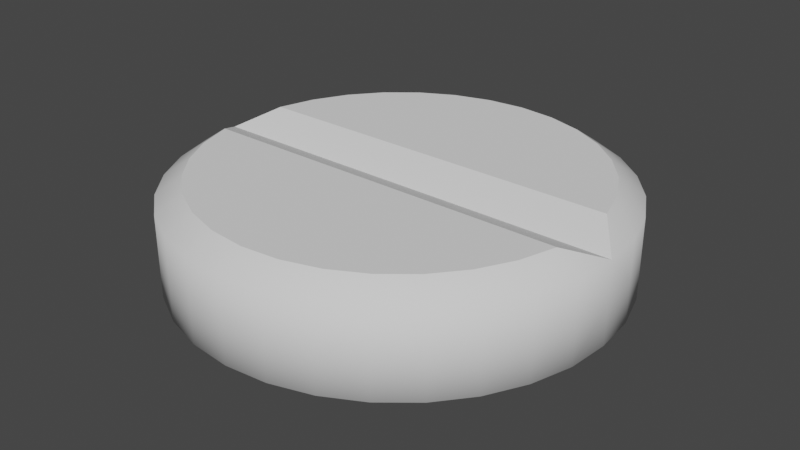 # Source: round_pill_1.blend  (saved by Blender 3.4.6; exported with 4.5.12 LTS)
import bpy
from mathutils import Matrix  # noqa: F401  (used for matrix-valued properties, if any)

bpy.ops.wm.read_factory_settings(use_empty=True)
scene = bpy.context.scene
scene.name = 'Scene'

# ---- collections
col_collection = bpy.data.collections.new('Collection'); scene.collection.children.link(col_collection)

# ---- node groups
ng_auto_smooth = bpy.data.node_groups.new('Auto Smooth', 'GeometryNodeTree')
_s = ng_auto_smooth.interface.new_socket(name='Geometry', in_out='OUTPUT', socket_type='NodeSocketGeometry')
_s = ng_auto_smooth.interface.new_socket(name='Geometry', in_out='INPUT', socket_type='NodeSocketGeometry')
_s = ng_auto_smooth.interface.new_socket(name='Angle', in_out='INPUT', socket_type='NodeSocketFloat')
_s.subtype = 'ANGLE'
_s.min_value = 0.0
_s.max_value = 3.142
ng_auto_smooth.is_modifier = True
_N = ng_auto_smooth.nodes; _L = ng_auto_smooth.links
n0 = _N.new('NodeGroupOutput'); n0.name = 'Group Output'; n0.location = (480, -100)
n1 = _N.new('NodeGroupInput'); n1.name = 'Group Input'; n1.location = (-420, -300)
n2 = _N.new('NodeGroupInput'); n2.name = 'Group Input.001'; n2.location = (-60, -100)
n3 = _N.new('GeometryNodeSetShadeSmooth'); n3.name = 'Set Shade Smooth'; n3.location = (120, -100)
n3.domain = 'EDGE'
n4 = _N.new('GeometryNodeSetShadeSmooth'); n4.name = 'Set Shade Smooth.001'; n4.location = (300, -100)
n5 = _N.new('GeometryNodeInputMeshEdgeAngle'); n5.name = 'Edge Angle'; n5.location = (-420, -220)
n6 = _N.new('GeometryNodeInputEdgeSmooth'); n6.name = 'Is Edge Smooth'; n6.location = (-60, -160)
n7 = _N.new('GeometryNodeInputShadeSmooth'); n7.name = 'Is Face Smooth'; n7.location = (-240, -340)
n8 = _N.new('FunctionNodeBooleanMath'); n8.name = 'Boolean Math'; n8.location = (-60, -220)
n9 = _N.new('FunctionNodeCompare'); n9.name = 'Compare'; n9.location = (-240, -180)
n9.operation = 'LESS_EQUAL'
_L.new(n5.outputs[0], n9.inputs[0])
_L.new(n4.outputs[0], n0.inputs[0])
_L.new(n1.outputs[1], n9.inputs[1])
_L.new(n9.outputs[0], n8.inputs[0])
_L.new(n7.outputs[0], n8.inputs[1])
_L.new(n2.outputs[0], n3.inputs[0])
_L.new(n6.outputs[0], n3.inputs[1])
_L.new(n3.outputs[0], n4.inputs[0])
_L.new(n8.outputs[0], n3.inputs[2])
n0.is_active_output = True

# ---- world
world_world = bpy.data.worlds.new('World'); scene.world = world_world
world_world.use_nodes = True; world_world.node_tree.nodes.clear()
_N = world_world.node_tree.nodes; _L = world_world.node_tree.links
n0 = _N.new('ShaderNodeOutputWorld'); n0.name = 'World Output'; n0.location = (300, 300)
n1 = _N.new('ShaderNodeBackground'); n1.name = 'Background'; n1.location = (10, 300)
n1.inputs[0].default_value = (0.05088, 0.05088, 0.05088, 1.0)
_L.new(n1.outputs[0], n0.inputs[0])
n0.is_active_output = True
world_world.color = (0.05088, 0.05088, 0.05088)
world_world.use_sun_shadow = False
world_world.sun_shadow_jitter_overblur = 0.0

# ---- meshes
me_cylinder = bpy.data.meshes.new('Cylinder')
me_cylinder.from_pydata([(0.0, 0.8841, 1.0), (0.0, 1.0, 0.6997), (0.1725, 0.8671, 1.0), (0.1951, 0.9808, 0.6997), (0.3383, 0.8168, 1.0), (0.3827, 0.9239, 0.6997), (0.4912, 0.7351, 1.0), (0.5556, 0.8315, 0.6997), (0.6251, 0.6251, 1.0), (0.7071, 0.7071, 0.6997), (0.7351, 0.4912, 1.0), (0.8315, 0.5556, 0.6997), (0.8168, 0.3383, 1.0), (0.9239, 0.3827, 0.6997), (0.8671, 0.1725, 1.0), (0.9808, 0.1951, 0.6997), (0.9966, 0.0, 0.7035), (0.8671, -0.1725, 1.0), (0.9808, -0.1951, 0.6997), (0.8168, -0.3383, 1.0), (0.9239, -0.3827, 0.6997), (0.7351, -0.4912, 1.0), (0.8315, -0.5556, 0.6997), (0.6251, -0.6251, 1.0), (0.7071, -0.7071, 0.6997), (0.4912, -0.7351, 1.0), (0.5556, -0.8315, 0.6997), (0.3383, -0.8168, 1.0), (0.3827, -0.9239, 0.6997), (0.1725, -0.8671, 1.0), (0.1951, -0.9808, 0.6997), (0.0, -0.8841, 1.0), (0.0, -1.0, 0.6997), (-0.1725, -0.8671, 1.0), (-0.1951, -0.9808, 0.6997), (-0.3383, -0.8168, 1.0), (-0.3827, -0.9239, 0.6997), (-0.4912, -0.7351, 1.0), (-0.5556, -0.8315, 0.6997), (-0.6251, -0.6251, 1.0), (-0.7071, -0.7071, 0.6997), (-0.7351, -0.4912, 1.0), (-0.8315, -0.5556, 0.6997), (-0.8168, -0.3383, 1.0), (-0.9239, -0.3827, 0.6997), (-0.8671, -0.1725, 1.0), (-0.9808, -0.1951, 0.6997), (-0.9979, 0.0, 0.7035), (-0.8671, 0.1725, 1.0), (-0.9808, 0.1951, 0.6997), (-0.8168, 0.3383, 1.0), (-0.9239, 0.3827, 0.6997), (-0.7351, 0.4912, 1.0), (-0.8315, 0.5556, 0.6997), (-0.6251, 0.6251, 1.0), (-0.7071, 0.7071, 0.6997), (-0.4912, 0.7351, 1.0), (-0.5556, 0.8315, 0.6997), (-0.3383, 0.8168, 1.0), (-0.3827, 0.9239, 0.6997), (-0.1725, 0.8671, 1.0), (-0.1951, 0.9808, 0.6997), (0.9808, 0.1951, 0.01041), (0.8315, -0.5556, 0.01041), (-0.9989, 0.0, 0.01231), (0.0, 0.8841, -1.0), (0.0, 1.0, -0.6997), (0.1725, 0.8671, -1.0), (0.1951, 0.9808, -0.6997), (0.3383, 0.8168, -1.0), (0.3827, 0.9239, -0.6997), (0.4912, 0.7351, -1.0), (0.5556, 0.8315, -0.6997), (0.6251, 0.6251, -1.0), (0.7071, 0.7071, -0.6997), (0.7351, 0.4912, -1.0), (0.8315, 0.5556, -0.6997), (0.8168, 0.3383, -1.0), (0.9239, 0.3827, -0.6997), (0.8671, 0.1725, -1.0), (0.9808, 0.1951, -0.6997), (0.9966, 0.0, -0.7035), (0.1951, 0.9808, 0.009206), (0.8671, -0.1725, -1.0), (0.9808, -0.1951, -0.6997), (0.8168, -0.3383, -1.0), (0.9239, -0.3827, -0.6997), (0.7351, -0.4912, -1.0), (0.8315, -0.5556, -0.6997), (0.6251, -0.6251, -1.0), (0.7071, -0.7071, -0.6997), (0.4912, -0.7351, -1.0), (0.5556, -0.8315, -0.6997), (0.3383, -0.8168, -1.0), (0.3827, -0.9239, -0.6997), (0.1725, -0.8671, -1.0), (0.1951, -0.9808, -0.6997), (0.0, -0.8841, -1.0), (0.0, -1.0, -0.6997), (-0.1725, -0.8671, -1.0), (-0.1951, -0.9808, -0.6997), (-0.3383, -0.8168, -1.0), (-0.3827, -0.9239, -0.6997), (-0.4912, -0.7351, -1.0), (-0.5556, -0.8315, -0.6997), (-0.6251, -0.6251, -1.0), (-0.7071, -0.7071, -0.6997), (-0.7351, -0.4912, -1.0), (-0.8315, -0.5556, -0.6997), (-0.8168, -0.3383, -1.0), (-0.9239, -0.3827, -0.6997), (-0.8671, -0.1725, -1.0), (-0.9808, -0.1951, -0.6997), (-0.9979, 0.0, -0.7035), (0.0, 1.0, 0.009206), (-0.8671, 0.1725, -1.0), (-0.9808, 0.1951, -0.6997), (-0.8168, 0.3383, -1.0), (-0.9239, 0.3827, -0.6997), (-0.7351, 0.4912, -1.0), (-0.8315, 0.5556, -0.6997), (-0.6251, 0.6251, -1.0), (-0.7071, 0.7071, -0.6997), (-0.4912, 0.7351, -1.0), (-0.5556, 0.8315, -0.6997), (-0.3383, 0.8168, -1.0), (-0.3827, 0.9239, -0.6997), (-0.1725, 0.8671, -1.0), (-0.1951, 0.9808, -0.6997), (-0.1951, 0.9808, 0.009206), (0.3827, 0.9239, 0.009206), (0.5556, 0.8315, 0.009206), (0.7071, 0.7071, 0.009206), (0.8315, 0.5556, 0.009206), (0.9239, 0.3827, 0.009206), (0.9808, -0.1951, 0.009206), (0.9239, -0.3827, 0.009206), (0.7071, -0.7071, 0.009206), (0.5556, -0.8315, 0.009206), (0.3827, -0.9239, 0.009206), (0.1951, -0.9808, 0.009206), (0.0, -1.0, 0.009206), (-0.1951, -0.9808, 0.009206), (-0.3827, -0.9239, 0.009206), (-0.5556, -0.8315, 0.009206), (-0.7071, -0.7071, 0.009206), (-0.8315, -0.5556, 0.009206), (-0.9239, -0.3827, 0.009206), (-0.9808, -0.1951, 0.009206), (-0.9808, 0.1951, 0.009206), (-0.9239, 0.3827, 0.009206), (-0.8315, 0.5556, 0.009206), (-0.7071, 0.7071, 0.009206), (-0.5556, 0.8315, 0.009206), (-0.3827, 0.9239, 0.009206), (0.9983, 0.0, 0.007307)], [], [(129, 61, 1, 114), (130, 5, 7, 131), (131, 7, 9, 132), (132, 9, 11, 133), (133, 11, 13, 134), (134, 13, 15, 62), (62, 15, 16, 155), (155, 16, 18, 135), (135, 18, 20, 136), (136, 20, 22, 63), (63, 22, 24, 137), (137, 24, 26, 138), (138, 26, 28, 139), (139, 28, 30, 140), (140, 30, 32, 141), (141, 32, 34, 142), (142, 34, 36, 143), (143, 36, 38, 144), (144, 38, 40, 145), (145, 40, 42, 146), (146, 42, 44, 147), (147, 44, 46, 148), (148, 46, 47, 64), (64, 47, 49, 149), (149, 49, 51, 150), (150, 51, 53, 151), (151, 53, 55, 152), (152, 55, 57, 153), (153, 57, 59, 154), (154, 59, 61, 129), (114, 1, 3, 82), (82, 3, 5, 130), (3, 1, 0, 2), (5, 3, 2, 4), (7, 5, 4, 6), (9, 7, 6, 8), (11, 9, 8, 10), (13, 11, 10, 12), (15, 13, 12, 14), (16, 15, 14), (18, 16, 17), (20, 18, 17, 19), (22, 20, 19, 21), (24, 22, 21, 23), (26, 24, 23, 25), (28, 26, 25, 27), (30, 28, 27, 29), (32, 30, 29, 31), (34, 32, 31, 33), (36, 34, 33, 35), (38, 36, 35, 37), (40, 38, 37, 39), (42, 40, 39, 41), (44, 42, 41, 43), (46, 44, 43, 45), (47, 46, 45), (49, 47, 48), (51, 49, 48, 50), (53, 51, 50, 52), (55, 53, 52, 54), (57, 55, 54, 56), (59, 57, 56, 58), (61, 59, 58, 60), (1, 61, 60, 0), (2, 0, 60, 58, 56, 54, 52, 50, 48, 14, 12, 10, 8, 6, 4), (16, 47, 45, 17), (14, 48, 47, 16), (17, 45, 43, 41, 39, 37, 35, 33, 31, 29, 27, 25, 23, 21, 19), (129, 114, 82, 130, 131, 132, 133, 134, 62, 155, 135, 136, 63, 137, 138, 139, 140, 141, 142, 143, 144, 145, 146, 147, 148, 64, 149, 150, 151, 152, 153, 154), (129, 114, 66, 128), (130, 131, 72, 70), (131, 132, 74, 72), (132, 133, 76, 74), (133, 134, 78, 76), (134, 62, 80, 78), (62, 155, 81, 80), (155, 135, 84, 81), (135, 136, 86, 84), (136, 63, 88, 86), (63, 137, 90, 88), (137, 138, 92, 90), (138, 139, 94, 92), (139, 140, 96, 94), (140, 141, 98, 96), (141, 142, 100, 98), (142, 143, 102, 100), (143, 144, 104, 102), (144, 145, 106, 104), (145, 146, 108, 106), (146, 147, 110, 108), (147, 148, 112, 110), (148, 64, 113, 112), (64, 149, 116, 113), (149, 150, 118, 116), (150, 151, 120, 118), (151, 152, 122, 120), (152, 153, 124, 122), (153, 154, 126, 124), (154, 129, 128, 126), (114, 82, 68, 66), (82, 130, 70, 68), (68, 67, 65, 66), (70, 69, 67, 68), (72, 71, 69, 70), (74, 73, 71, 72), (76, 75, 73, 74), (78, 77, 75, 76), (80, 79, 77, 78), (81, 79, 80), (84, 83, 81), (86, 85, 83, 84), (88, 87, 85, 86), (90, 89, 87, 88), (92, 91, 89, 90), (94, 93, 91, 92), (96, 95, 93, 94), (98, 97, 95, 96), (100, 99, 97, 98), (102, 101, 99, 100), (104, 103, 101, 102), (106, 105, 103, 104), (108, 107, 105, 106), (110, 109, 107, 108), (112, 111, 109, 110), (113, 111, 112), (116, 115, 113), (118, 117, 115, 116), (120, 119, 117, 118), (122, 121, 119, 120), (124, 123, 121, 122), (126, 125, 123, 124), (128, 127, 125, 126), (66, 65, 127, 128), (67, 69, 71, 73, 75, 77, 79, 115, 117, 119, 121, 123, 125, 127, 65), (81, 83, 111, 113), (79, 81, 113, 115), (83, 85, 87, 89, 91, 93, 95, 97, 99, 101, 103, 105, 107, 109, 111)])
me_cylinder.polygons.foreach_set('use_smooth', [True] * 137)
_uv = me_cylinder.uv_layers.new(name='UVMap')
_uv.uv.foreach_set('vector', [0.03125, 0.7356, 0.03125, 0.9712, 0.0, 0.9712, 0.0, 0.7356, 0.9375, 0.7356, 0.9375, 0.9712, 0.9062, 0.9712, 0.9062, 0.7356, 0.9062, 0.7356, 0.9062, 0.9712, 0.875, 0.9712, 0.875, 0.7356, 0.875, 0.7356, 0.875, 0.9712, 0.8438, 0.9712, 0.8438, 0.7356, 0.8438, 0.7356, 0.8438, 0.9712, 0.8125, 0.9712, 0.8125, 0.7356, 0.8125, 0.7356, 0.8125, 0.9712, 0.7812, 0.9712, 0.7812, 0.7356, 0.7812, 0.7356, 0.7812, 0.9712, 0.75, 0.9712, 0.75, 0.7356, 0.75, 0.7356, 0.75, 0.9712, 0.7188, 0.9712, 0.7188, 0.7356, 0.7188, 0.7356, 0.7188, 0.9712, 0.6875, 0.9712, 0.6875, 0.7356, 0.6875, 0.7356, 0.6875, 0.9712, 0.6562, 0.9712, 0.6562, 0.7356, 0.6562, 0.7356, 0.6562, 0.9712, 0.625, 0.9712, 0.625, 0.7356, 0.625, 0.7356, 0.625, 0.9712, 0.5938, 0.9712, 0.5938, 0.7356, 0.5938, 0.7356, 0.5938, 0.9712, 0.5625, 0.9712, 0.5625, 0.7356, 0.5625, 0.7356, 0.5625, 0.9712, 0.5312, 0.9712, 0.5312, 0.7356, 0.5312, 0.7356, 0.5312, 0.9712, 0.5, 0.9712, 0.5, 0.7356, 0.5, 0.7356, 0.5, 0.9712, 0.4688, 0.9712, 0.4688, 0.7356, 0.4688, 0.7356, 0.4688, 0.9712, 0.4375, 0.9712, 0.4375, 0.7356, 0.4375, 0.7356, 0.4375, 0.9712, 0.4062, 0.9712, 0.4062, 0.7356, 0.4062, 0.7356, 0.4062, 0.9712, 0.375, 0.9712, 0.375, 0.7356, 0.375, 0.7356, 0.375, 0.9712, 0.3438, 0.9712, 0.3438, 0.7356, 0.3438, 0.7356, 0.3438, 0.9712, 0.3125, 0.9712, 0.3125, 0.7356, 0.3125, 0.7356, 0.3125, 0.9712, 0.2812, 0.9712, 0.2812, 0.7356, 0.2812, 0.7356, 0.2812, 0.9712, 0.25, 0.9712, 0.25, 0.7356, 0.25, 0.7356, 0.25, 0.9712, 0.2188, 0.9712, 0.2188, 0.7356, 0.2188, 0.7356, 0.2188, 0.9712, 0.1875, 0.9712, 0.1875, 0.7356, 0.1875, 0.7356, 0.1875, 0.9712, 0.1562, 0.9712, 0.1562, 0.7356, 0.1562, 0.7356, 0.1562, 0.9712, 0.125, 0.9712, 0.125, 0.7356, 0.125, 0.7356, 0.125, 0.9712, 0.09375, 0.9712, 0.09375, 0.7356, 0.09375, 0.7356, 0.09375, 0.9712, 0.0625, 0.9712, 0.0625, 0.7356, 0.0625, 0.7356, 0.0625, 0.9712, 0.03125, 0.9712, 0.03125, 0.7356, 1.0, 0.7356, 1.0, 0.9712, 0.9688, 0.9712, 0.9688, 0.7356, 0.9688, 0.7356, 0.9688, 0.9712, 0.9375, 0.9712, 0.9375, 0.7356, 0.2968, 0.4854, 0.25, 0.49, 0.25, 0.4622, 0.2914, 0.4581, 0.3418, 0.4717, 0.2968, 0.4854, 0.2914, 0.4581, 0.3312, 0.446, 0.3833, 0.4496, 0.3418, 0.4717, 0.3312, 0.446, 0.3679, 0.4264, 0.4197, 0.4197, 0.3833, 0.4496, 0.3679, 0.4264, 0.4, 0.4, 0.4496, 0.3833, 0.4197, 0.4197, 0.4, 0.4, 0.4264, 0.3679, 0.4717, 0.3418, 0.4496, 0.3833, 0.4264, 0.3679, 0.446, 0.3312, 0.4854, 0.2968, 0.4717, 0.3418, 0.446, 0.3312, 0.4581, 0.2914, 0.49, 0.25, 0.4854, 0.2968, 0.4581, 0.2914, 0.4854, 0.2032, 0.4622, 0.25, 0.4581, 0.2086, 0.4717, 0.1582, 0.4854, 0.2032, 0.4581, 0.2086, 0.446, 0.1688, 0.4496, 0.1167, 0.4717, 0.1582, 0.446, 0.1688, 0.4264, 0.1321, 0.4197, 0.08029, 0.4496, 0.1167, 0.4264, 0.1321, 0.4, 0.09997, 0.3833, 0.05045, 0.4197, 0.08029, 0.4, 0.09997, 0.3679, 0.07358, 0.3418, 0.02827, 0.3833, 0.05045, 0.3679, 0.07358, 0.3312, 0.05397, 0.2968, 0.01461, 0.3418, 0.02827, 0.3312, 0.05397, 0.2914, 0.0419, 0.25, 0.01, 0.2968, 0.01461, 0.2914, 0.0419, 0.25, 0.03782, 0.2032, 0.01461, 0.25, 0.01, 0.25, 0.03782, 0.2086, 0.0419, 0.1582, 0.02827, 0.2032, 0.01461, 0.2086, 0.0419, 0.1688, 0.05397, 0.1167, 0.05045, 0.1582, 0.02827, 0.1688, 0.05397, 0.1321, 0.07358, 0.08029, 0.08029, 0.1167, 0.05045, 0.1321, 0.07358, 0.09997, 0.09997, 0.05045, 0.1167, 0.08029, 0.08029, 0.09997, 0.09997, 0.07358, 0.1321, 0.02827, 0.1582, 0.05045, 0.1167, 0.07358, 0.1321, 0.05397, 0.1688, 0.01461, 0.2032, 0.02827, 0.1582, 0.05397, 0.1688, 0.0419, 0.2086, 0.01, 0.25, 0.01461, 0.2032, 0.0419, 0.2086, 0.01461, 0.2968, 0.03782, 0.25, 0.0419, 0.2914, 0.02827, 0.3418, 0.01461, 0.2968, 0.0419, 0.2914, 0.05397, 0.3312, 0.05045, 0.3833, 0.02827, 0.3418, 0.05397, 0.3312, 0.07358, 0.3679, 0.08029, 0.4197, 0.05045, 0.3833, 0.07358, 0.3679, 0.09997, 0.4, 0.1167, 0.4496, 0.08029, 0.4197, 0.09997, 0.4, 0.1321, 0.4264, 0.1582, 0.4717, 0.1167, 0.4496, 0.1321, 0.4264, 0.1688, 0.446, 0.2032, 0.4854, 0.1582, 0.4717, 0.1688, 0.446, 0.2086, 0.4581, 0.25, 0.49, 0.2032, 0.4854, 0.2086, 0.4581, 0.25, 0.4622, 0.2914, 0.4581, 0.25, 0.4622, 0.2086, 0.4581, 0.1688, 0.446, 0.1321, 0.4264, 0.09997, 0.4, 0.07358, 0.3679, 0.05397, 0.3312, 0.0419, 0.2914, 0.4581, 0.2914, 0.446, 0.3312, 0.4264, 0.3679, 0.4, 0.4, 0.3679, 0.4264, 0.3312, 0.446, 0.4622, 0.25, 0.03782, 0.25, 0.0419, 0.2086, 0.4581, 0.2086, 0.4581, 0.2914, 0.0419, 0.2914, 0.03782, 0.25, 0.4622, 0.25, 0.4581, 0.2086, 0.0419, 0.2086, 0.05397, 0.1688, 0.07358, 0.1321, 0.09997, 0.09997, 0.1321, 0.07358, 0.1688, 0.05397, 0.2086, 0.0419, 0.25, 0.03782, 0.2914, 0.0419, 0.3312, 0.05397, 0.3679, 0.07358, 0.4, 0.09997, 0.4264, 0.1321, 0.446, 0.1688, 0.03125, 0.7356, 1.0, 0.7356, 0.9688, 0.7356, 0.9375, 0.7356, 0.9062, 0.7356, 0.875, 0.7356, 0.8438, 0.7356, 0.8125, 0.7356, 0.7812, 0.7356, 0.75, 0.7356, 0.7188, 0.7356, 0.6875, 0.7356, 0.6562, 0.7356, 0.625, 0.7356, 0.5938, 0.7356, 0.5625, 0.7356, 0.5312, 0.7356, 0.5, 0.7356, 0.4688, 0.7356, 0.4375, 0.7356, 0.4062, 0.7356, 0.375, 0.7356, 0.3438, 0.7356, 0.3125, 0.7356, 0.2812, 0.7356, 0.25, 0.7356, 0.2188, 0.7356, 0.1875, 0.7356, 0.1562, 0.7356, 0.125, 0.7356, 0.09375, 0.7356, 0.0625, 0.7356, 0.03125, 0.7356, 0.0, 0.7356, 0.0, 0.9712, 0.03125, 0.9712, 0.9375, 0.7356, 0.9062, 0.7356, 0.9062, 0.9712, 0.9375, 0.9712, 0.9062, 0.7356, 0.875, 0.7356, 0.875, 0.9712, 0.9062, 0.9712, 0.875, 0.7356, 0.8438, 0.7356, 0.8438, 0.9712, 0.875, 0.9712, 0.8438, 0.7356, 0.8125, 0.7356, 0.8125, 0.9712, 0.8438, 0.9712, 0.8125, 0.7356, 0.7812, 0.7356, 0.7812, 0.9712, 0.8125, 0.9712, 0.7812, 0.7356, 0.75, 0.7356, 0.75, 0.9712, 0.7812, 0.9712, 0.75, 0.7356, 0.7188, 0.7356, 0.7188, 0.9712, 0.75, 0.9712, 0.7188, 0.7356, 0.6875, 0.7356, 0.6875, 0.9712, 0.7188, 0.9712, 0.6875, 0.7356, 0.6562, 0.7356, 0.6562, 0.9712, 0.6875, 0.9712, 0.6562, 0.7356, 0.625, 0.7356, 0.625, 0.9712, 0.6562, 0.9712, 0.625, 0.7356, 0.5938, 0.7356, 0.5938, 0.9712, 0.625, 0.9712, 0.5938, 0.7356, 0.5625, 0.7356, 0.5625, 0.9712, 0.5938, 0.9712, 0.5625, 0.7356, 0.5312, 0.7356, 0.5312, 0.9712, 0.5625, 0.9712, 0.5312, 0.7356, 0.5, 0.7356, 0.5, 0.9712, 0.5312, 0.9712, 0.5, 0.7356, 0.4688, 0.7356, 0.4688, 0.9712, 0.5, 0.9712, 0.4688, 0.7356, 0.4375, 0.7356, 0.4375, 0.9712, 0.4688, 0.9712, 0.4375, 0.7356, 0.4062, 0.7356, 0.4062, 0.9712, 0.4375, 0.9712, 0.4062, 0.7356, 0.375, 0.7356, 0.375, 0.9712, 0.4062, 0.9712, 0.375, 0.7356, 0.3438, 0.7356, 0.3438, 0.9712, 0.375, 0.9712, 0.3438, 0.7356, 0.3125, 0.7356, 0.3125, 0.9712, 0.3438, 0.9712, 0.3125, 0.7356, 0.2812, 0.7356, 0.2812, 0.9712, 0.3125, 0.9712, 0.2812, 0.7356, 0.25, 0.7356, 0.25, 0.9712, 0.2812, 0.9712, 0.25, 0.7356, 0.2188, 0.7356, 0.2188, 0.9712, 0.25, 0.9712, 0.2188, 0.7356, 0.1875, 0.7356, 0.1875, 0.9712, 0.2188, 0.9712, 0.1875, 0.7356, 0.1562, 0.7356, 0.1562, 0.9712, 0.1875, 0.9712, 0.1562, 0.7356, 0.125, 0.7356, 0.125, 0.9712, 0.1562, 0.9712, 0.125, 0.7356, 0.09375, 0.7356, 0.09375, 0.9712, 0.125, 0.9712, 0.09375, 0.7356, 0.0625, 0.7356, 0.0625, 0.9712, 0.09375, 0.9712, 0.0625, 0.7356, 0.03125, 0.7356, 0.03125, 0.9712, 0.0625, 0.9712, 1.0, 0.7356, 0.9688, 0.7356, 0.9688, 0.9712, 1.0, 0.9712, 0.9688, 0.7356, 0.9375, 0.7356, 0.9375, 0.9712, 0.9688, 0.9712, 0.2968, 0.4854, 0.2914, 0.4581, 0.25, 0.4622, 0.25, 0.49, 0.3418, 0.4717, 0.3312, 0.446, 0.2914, 0.4581, 0.2968, 0.4854, 0.3833, 0.4496, 0.3679, 0.4264, 0.3312, 0.446, 0.3418, 0.4717, 0.4197, 0.4197, 0.4, 0.4, 0.3679, 0.4264, 0.3833, 0.4496, 0.4496, 0.3833, 0.4264, 0.3679, 0.4, 0.4, 0.4197, 0.4197, 0.4717, 0.3418, 0.446, 0.3312, 0.4264, 0.3679, 0.4496, 0.3833, 0.4854, 0.2968, 0.4581, 0.2914, 0.446, 0.3312, 0.4717, 0.3418, 0.49, 0.25, 0.4581, 0.2914, 0.4854, 0.2968, 0.4854, 0.2032, 0.4581, 0.2086, 0.4622, 0.25, 0.4717, 0.1582, 0.446, 0.1688, 0.4581, 0.2086, 0.4854, 0.2032, 0.4496, 0.1167, 0.4264, 0.1321, 0.446, 0.1688, 0.4717, 0.1582, 0.4197, 0.08029, 0.4, 0.09997, 0.4264, 0.1321, 0.4496, 0.1167, 0.3833, 0.05045, 0.3679, 0.07358, 0.4, 0.09997, 0.4197, 0.08029, 0.3418, 0.02827, 0.3312, 0.05397, 0.3679, 0.07358, 0.3833, 0.05045, 0.2968, 0.01461, 0.2914, 0.0419, 0.3312, 0.05397, 0.3418, 0.02827, 0.25, 0.01, 0.25, 0.03782, 0.2914, 0.0419, 0.2968, 0.01461, 0.2032, 0.01461, 0.2086, 0.0419, 0.25, 0.03782, 0.25, 0.01, 0.1582, 0.02827, 0.1688, 0.05397, 0.2086, 0.0419, 0.2032, 0.01461, 0.1167, 0.05045, 0.1321, 0.07358, 0.1688, 0.05397, 0.1582, 0.02827, 0.08029, 0.08029, 0.09997, 0.09997, 0.1321, 0.07358, 0.1167, 0.05045, 0.05045, 0.1167, 0.07358, 0.1321, 0.09997, 0.09997, 0.08029, 0.08029, 0.02827, 0.1582, 0.05397, 0.1688, 0.07358, 0.1321, 0.05045, 0.1167, 0.01461, 0.2032, 0.0419, 0.2086, 0.05397, 0.1688, 0.02827, 0.1582, 0.01, 0.25, 0.0419, 0.2086, 0.01461, 0.2032, 0.01461, 0.2968, 0.0419, 0.2914, 0.03782, 0.25, 0.02827, 0.3418, 0.05397, 0.3312, 0.0419, 0.2914, 0.01461, 0.2968, 0.05045, 0.3833, 0.07358, 0.3679, 0.05397, 0.3312, 0.02827, 0.3418, 0.08029, 0.4197, 0.09997, 0.4, 0.07358, 0.3679, 0.05045, 0.3833, 0.1167, 0.4496, 0.1321, 0.4264, 0.09997, 0.4, 0.08029, 0.4197, 0.1582, 0.4717, 0.1688, 0.446, 0.1321, 0.4264, 0.1167, 0.4496, 0.2032, 0.4854, 0.2086, 0.4581, 0.1688, 0.446, 0.1582, 0.4717, 0.25, 0.49, 0.25, 0.4622, 0.2086, 0.4581, 0.2032, 0.4854, 0.2914, 0.4581, 0.3312, 0.446, 0.3679, 0.4264, 0.4, 0.4, 0.4264, 0.3679, 0.446, 0.3312, 0.4581, 0.2914, 0.0419, 0.2914, 0.05397, 0.3312, 0.07358, 0.3679, 0.09997, 0.4, 0.1321, 0.4264, 0.1688, 0.446, 0.2086, 0.4581, 0.25, 0.4622, 0.4622, 0.25, 0.4581, 0.2086, 0.0419, 0.2086, 0.03782, 0.25, 0.4581, 0.2914, 0.4622, 0.25, 0.03782, 0.25, 0.0419, 0.2914, 0.4581, 0.2086, 0.446, 0.1688, 0.4264, 0.1321, 0.4, 0.09997, 0.3679, 0.07358, 0.3312, 0.05397, 0.2914, 0.0419, 0.25, 0.03782, 0.2086, 0.0419, 0.1688, 0.05397, 0.1321, 0.07358, 0.09997, 0.09997, 0.07358, 0.1321, 0.05397, 0.1688, 0.0419, 0.2086])
me_cylinder.update()

# ---- objects
ob_cylinder = bpy.data.objects.new('Cylinder', me_cylinder)

# ---- transforms, parenting, visibility, modifiers, constraints
ob_cylinder.location = (0.0, 0.0, 0.0)
ob_cylinder.scale = (1.0, 1.0, 0.264)
_m = ob_cylinder.modifiers.new('Auto Smooth', 'NODES')
_m.node_group = ng_auto_smooth
_gi = [s.identifier for s in ng_auto_smooth.interface.items_tree if s.item_type == 'SOCKET' and s.in_out == 'INPUT']
_m[_gi[1]] = 0.5236  # Angle

# ---- collection membership
col_collection.objects.link(ob_cylinder)

# ---- scene / render settings (as saved in the file)
scene.frame_start = 1; scene.frame_end = 250; scene.frame_set(1)
scene.render.engine = 'BLENDER_EEVEE_NEXT'
scene.cycles.sampling_pattern = 'TABULATED_SOBOL'
scene.cycles.use_light_tree = False
scene.view_settings.view_transform = 'Filmic'
bpy.context.view_layer.update()

# ---- added for rendering (the .blend has no active camera and no usable light): camera, sun
cam_auto = bpy.data.cameras.new('AutoCamera')
cam_auto.lens = 50.0
cam_auto.sensor_width = 36.0
cam_auto.clip_end = 1000.0
ob_auto_camera = bpy.data.objects.new('AutoCamera', cam_auto)
scene.collection.objects.link(ob_auto_camera)
ob_auto_camera.location = (2.66005, -3.19244, 2.12829)
ob_auto_camera.rotation_euler = (1.09748, -7.21219e-08, 0.694738)
scene.camera = ob_auto_camera
light_auto_sun = bpy.data.lights.new('AutoSun', 'SUN')
light_auto_sun.energy = 3.0
light_auto_sun.angle = 0.0523599
ob_auto_sun = bpy.data.objects.new('AutoSun', light_auto_sun)
scene.collection.objects.link(ob_auto_sun)
ob_auto_sun.rotation_euler = (0.872665, 0.174533, 0.523599)
bpy.context.view_layer.update()
